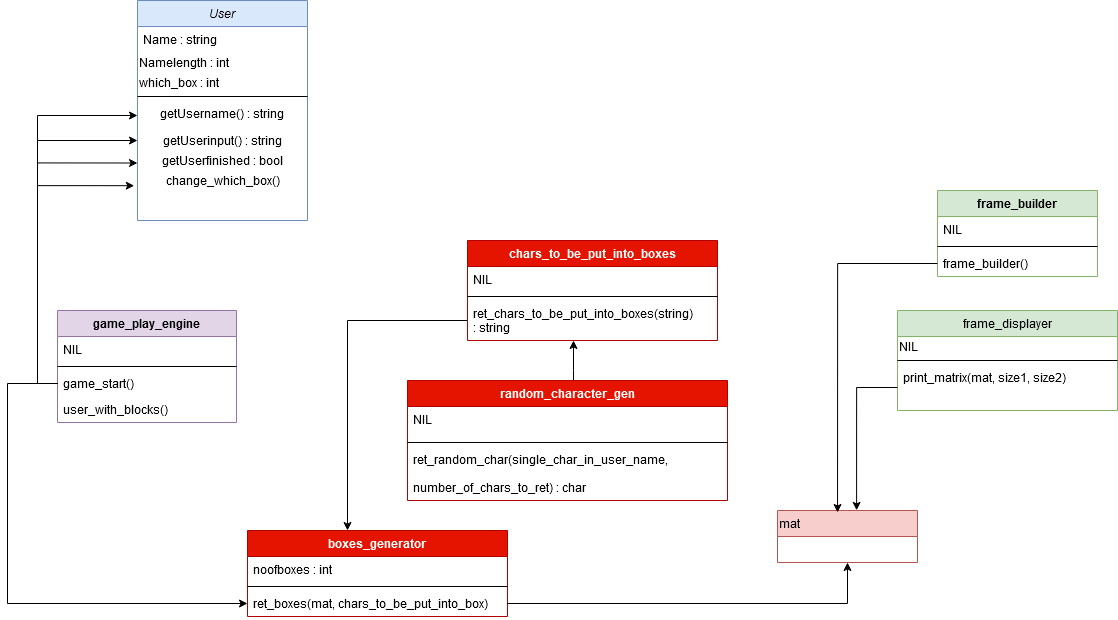

The diagram above was exported from draw.io. Its source (the exported page's mxGraphModel, read from the mxfile embedded in the PNG):
<mxGraphModel dx="2067" dy="643" grid="1" gridSize="10" guides="1" tooltips="1" connect="1" arrows="1" fold="1" page="1" pageScale="1" pageWidth="827" pageHeight="1169" math="0" shadow="0">
  <root>
    <mxCell id="WIyWlLk6GJQsqaUBKTNV-0" />
    <mxCell id="WIyWlLk6GJQsqaUBKTNV-1" parent="WIyWlLk6GJQsqaUBKTNV-0" />
    <mxCell id="zkfFHV4jXpPFQw0GAbJ--0" value="User" style="swimlane;fontStyle=2;align=center;verticalAlign=top;childLayout=stackLayout;horizontal=1;startSize=26;horizontalStack=0;resizeParent=1;resizeLast=0;collapsible=1;marginBottom=0;rounded=0;shadow=0;strokeWidth=1;fillColor=#dae8fc;strokeColor=#6c8ebf;" parent="WIyWlLk6GJQsqaUBKTNV-1" vertex="1">
      <mxGeometry x="100" y="160" width="170" height="220" as="geometry">
        <mxRectangle x="230" y="140" width="160" height="26" as="alternateBounds" />
      </mxGeometry>
    </mxCell>
    <mxCell id="zkfFHV4jXpPFQw0GAbJ--1" value="Name : string" style="text;align=left;verticalAlign=top;spacingLeft=4;spacingRight=4;overflow=hidden;rotatable=0;points=[[0,0.5],[1,0.5]];portConstraint=eastwest;" parent="zkfFHV4jXpPFQw0GAbJ--0" vertex="1">
      <mxGeometry y="26" width="170" height="26" as="geometry" />
    </mxCell>
    <mxCell id="V-qzJ_EvuUCUrSk_ojDP-34" value="&lt;div align=&quot;left&quot;&gt;Namelength : int&lt;/div&gt;" style="text;html=1;align=left;verticalAlign=middle;resizable=0;points=[];autosize=1;" parent="zkfFHV4jXpPFQw0GAbJ--0" vertex="1">
      <mxGeometry y="52" width="170" height="20" as="geometry" />
    </mxCell>
    <mxCell id="V-qzJ_EvuUCUrSk_ojDP-32" value="&lt;div align=&quot;left&quot;&gt;which_box : int&lt;/div&gt;" style="text;html=1;align=left;verticalAlign=middle;resizable=0;points=[];autosize=1;" parent="zkfFHV4jXpPFQw0GAbJ--0" vertex="1">
      <mxGeometry y="72" width="170" height="20" as="geometry" />
    </mxCell>
    <mxCell id="zkfFHV4jXpPFQw0GAbJ--4" value="" style="line;html=1;strokeWidth=1;align=left;verticalAlign=middle;spacingTop=-1;spacingLeft=3;spacingRight=3;rotatable=0;labelPosition=right;points=[];portConstraint=eastwest;" parent="zkfFHV4jXpPFQw0GAbJ--0" vertex="1">
      <mxGeometry y="92" width="170" height="8" as="geometry" />
    </mxCell>
    <mxCell id="zkfFHV4jXpPFQw0GAbJ--5" value="getUsername() : string&#10;" style="text;align=center;verticalAlign=top;spacingLeft=4;spacingRight=4;overflow=hidden;rotatable=0;points=[[0,0.5],[1,0.5]];portConstraint=eastwest;" parent="zkfFHV4jXpPFQw0GAbJ--0" vertex="1">
      <mxGeometry y="100" width="170" height="30" as="geometry" />
    </mxCell>
    <mxCell id="V-qzJ_EvuUCUrSk_ojDP-3" value="&lt;div&gt;&lt;br&gt;&lt;/div&gt;&lt;div&gt;getUserinput() : string&lt;/div&gt;&lt;div&gt;&lt;br&gt;&lt;/div&gt;" style="text;html=1;strokeColor=none;fillColor=none;align=center;verticalAlign=middle;whiteSpace=wrap;rounded=0;" parent="zkfFHV4jXpPFQw0GAbJ--0" vertex="1">
      <mxGeometry y="130" width="170" height="20" as="geometry" />
    </mxCell>
    <mxCell id="V-qzJ_EvuUCUrSk_ojDP-33" value="&lt;div&gt;getUserfinished : bool&lt;/div&gt;" style="text;html=1;align=center;verticalAlign=middle;resizable=0;points=[];autosize=1;" parent="zkfFHV4jXpPFQw0GAbJ--0" vertex="1">
      <mxGeometry y="150" width="170" height="20" as="geometry" />
    </mxCell>
    <mxCell id="V-qzJ_EvuUCUrSk_ojDP-81" value="change_which_box()" style="text;html=1;align=center;verticalAlign=middle;resizable=0;points=[];autosize=1;" parent="zkfFHV4jXpPFQw0GAbJ--0" vertex="1">
      <mxGeometry y="170" width="170" height="20" as="geometry" />
    </mxCell>
    <mxCell id="zkfFHV4jXpPFQw0GAbJ--17" value="frame_displayer" style="swimlane;fontStyle=0;align=center;verticalAlign=top;childLayout=stackLayout;horizontal=1;startSize=26;horizontalStack=0;resizeParent=1;resizeLast=0;collapsible=1;marginBottom=0;rounded=0;shadow=0;strokeWidth=1;fillColor=#d5e8d4;strokeColor=#82b366;" parent="WIyWlLk6GJQsqaUBKTNV-1" vertex="1">
      <mxGeometry x="860" y="470" width="220" height="100" as="geometry">
        <mxRectangle x="440" y="170" width="160" height="26" as="alternateBounds" />
      </mxGeometry>
    </mxCell>
    <mxCell id="V-qzJ_EvuUCUrSk_ojDP-5" value="NIL" style="text;html=1;strokeColor=none;fillColor=none;align=left;verticalAlign=middle;whiteSpace=wrap;rounded=0;" parent="zkfFHV4jXpPFQw0GAbJ--17" vertex="1">
      <mxGeometry y="26" width="220" height="20" as="geometry" />
    </mxCell>
    <mxCell id="zkfFHV4jXpPFQw0GAbJ--23" value="" style="line;html=1;strokeWidth=1;align=left;verticalAlign=middle;spacingTop=-1;spacingLeft=3;spacingRight=3;rotatable=0;labelPosition=right;points=[];portConstraint=eastwest;" parent="zkfFHV4jXpPFQw0GAbJ--17" vertex="1">
      <mxGeometry y="46" width="220" height="8" as="geometry" />
    </mxCell>
    <mxCell id="zkfFHV4jXpPFQw0GAbJ--24" value="print_matrix(mat, size1, size2)&#10;" style="text;align=left;verticalAlign=top;spacingLeft=4;spacingRight=4;overflow=hidden;rotatable=0;points=[[0,0.5],[1,0.5]];portConstraint=eastwest;" parent="zkfFHV4jXpPFQw0GAbJ--17" vertex="1">
      <mxGeometry y="54" width="220" height="46" as="geometry" />
    </mxCell>
    <mxCell id="j0BqiP_GL6mQA4FbBc72-2" style="edgeStyle=orthogonalEdgeStyle;rounded=0;orthogonalLoop=1;jettySize=auto;html=1;entryX=0.424;entryY=1;entryDx=0;entryDy=0;entryPerimeter=0;" edge="1" parent="WIyWlLk6GJQsqaUBKTNV-1" source="V-qzJ_EvuUCUrSk_ojDP-17" target="V-qzJ_EvuUCUrSk_ojDP-50">
      <mxGeometry relative="1" as="geometry">
        <mxPoint x="540" y="520" as="targetPoint" />
        <Array as="points">
          <mxPoint x="536" y="530" />
          <mxPoint x="536" y="530" />
        </Array>
      </mxGeometry>
    </mxCell>
    <mxCell id="V-qzJ_EvuUCUrSk_ojDP-17" value="random_character_gen" style="swimlane;fontStyle=1;align=center;verticalAlign=top;childLayout=stackLayout;horizontal=1;startSize=26;horizontalStack=0;resizeParent=1;resizeParentMax=0;resizeLast=0;collapsible=1;marginBottom=0;fillColor=#e51400;strokeColor=#B20000;fontColor=#ffffff;" parent="WIyWlLk6GJQsqaUBKTNV-1" vertex="1">
      <mxGeometry x="370" y="540" width="320" height="120" as="geometry" />
    </mxCell>
    <mxCell id="V-qzJ_EvuUCUrSk_ojDP-18" value="NIL&#10;" style="text;strokeColor=none;fillColor=none;align=left;verticalAlign=top;spacingLeft=4;spacingRight=4;overflow=hidden;rotatable=0;points=[[0,0.5],[1,0.5]];portConstraint=eastwest;" parent="V-qzJ_EvuUCUrSk_ojDP-17" vertex="1">
      <mxGeometry y="26" width="320" height="32" as="geometry" />
    </mxCell>
    <mxCell id="V-qzJ_EvuUCUrSk_ojDP-19" value="" style="line;strokeWidth=1;fillColor=none;align=left;verticalAlign=middle;spacingTop=-1;spacingLeft=3;spacingRight=3;rotatable=0;labelPosition=right;points=[];portConstraint=eastwest;" parent="V-qzJ_EvuUCUrSk_ojDP-17" vertex="1">
      <mxGeometry y="58" width="320" height="8" as="geometry" />
    </mxCell>
    <mxCell id="V-qzJ_EvuUCUrSk_ojDP-20" value="ret_random_char(single_char_in_user_name, &#10;&#10;number_of_chars_to_ret) : char&#10;" style="text;strokeColor=none;fillColor=none;align=left;verticalAlign=top;spacingLeft=4;spacingRight=4;overflow=hidden;rotatable=0;points=[[0,0.5],[1,0.5]];portConstraint=eastwest;" parent="V-qzJ_EvuUCUrSk_ojDP-17" vertex="1">
      <mxGeometry y="66" width="320" height="54" as="geometry" />
    </mxCell>
    <mxCell id="V-qzJ_EvuUCUrSk_ojDP-23" value="boxes_generator" style="swimlane;fontStyle=1;align=center;verticalAlign=top;childLayout=stackLayout;horizontal=1;startSize=26;horizontalStack=0;resizeParent=1;resizeParentMax=0;resizeLast=0;collapsible=1;marginBottom=0;fillColor=#e51400;strokeColor=#B20000;fontColor=#ffffff;" parent="WIyWlLk6GJQsqaUBKTNV-1" vertex="1">
      <mxGeometry x="210" y="690" width="260" height="86" as="geometry" />
    </mxCell>
    <mxCell id="V-qzJ_EvuUCUrSk_ojDP-24" value="noofboxes : int" style="text;strokeColor=none;fillColor=none;align=left;verticalAlign=top;spacingLeft=4;spacingRight=4;overflow=hidden;rotatable=0;points=[[0,0.5],[1,0.5]];portConstraint=eastwest;" parent="V-qzJ_EvuUCUrSk_ojDP-23" vertex="1">
      <mxGeometry y="26" width="260" height="26" as="geometry" />
    </mxCell>
    <mxCell id="V-qzJ_EvuUCUrSk_ojDP-25" value="" style="line;strokeWidth=1;fillColor=none;align=left;verticalAlign=middle;spacingTop=-1;spacingLeft=3;spacingRight=3;rotatable=0;labelPosition=right;points=[];portConstraint=eastwest;" parent="V-qzJ_EvuUCUrSk_ojDP-23" vertex="1">
      <mxGeometry y="52" width="260" height="8" as="geometry" />
    </mxCell>
    <mxCell id="V-qzJ_EvuUCUrSk_ojDP-26" value="ret_boxes(mat, chars_to_be_put_into_box)" style="text;strokeColor=none;fillColor=none;align=left;verticalAlign=top;spacingLeft=4;spacingRight=4;overflow=hidden;rotatable=0;points=[[0,0.5],[1,0.5]];portConstraint=eastwest;" parent="V-qzJ_EvuUCUrSk_ojDP-23" vertex="1">
      <mxGeometry y="60" width="260" height="26" as="geometry" />
    </mxCell>
    <mxCell id="V-qzJ_EvuUCUrSk_ojDP-27" value="mat" style="swimlane;fontStyle=0;childLayout=stackLayout;horizontal=1;startSize=26;fillColor=#f8cecc;horizontalStack=0;resizeParent=1;resizeParentMax=0;resizeLast=0;collapsible=1;marginBottom=0;align=left;strokeColor=#b85450;" parent="WIyWlLk6GJQsqaUBKTNV-1" vertex="1">
      <mxGeometry x="740" y="670" width="140" height="52" as="geometry" />
    </mxCell>
    <mxCell id="j0BqiP_GL6mQA4FbBc72-3" style="edgeStyle=orthogonalEdgeStyle;rounded=0;orthogonalLoop=1;jettySize=auto;html=1;" edge="1" parent="WIyWlLk6GJQsqaUBKTNV-1" source="V-qzJ_EvuUCUrSk_ojDP-47" target="V-qzJ_EvuUCUrSk_ojDP-23">
      <mxGeometry relative="1" as="geometry">
        <mxPoint x="310" y="610" as="targetPoint" />
        <Array as="points">
          <mxPoint x="310" y="480" />
        </Array>
      </mxGeometry>
    </mxCell>
    <mxCell id="V-qzJ_EvuUCUrSk_ojDP-47" value="chars_to_be_put_into_boxes" style="swimlane;fontStyle=1;align=center;verticalAlign=top;childLayout=stackLayout;horizontal=1;startSize=26;horizontalStack=0;resizeParent=1;resizeParentMax=0;resizeLast=0;collapsible=1;marginBottom=0;fillColor=#e51400;strokeColor=#B20000;fontColor=#ffffff;" parent="WIyWlLk6GJQsqaUBKTNV-1" vertex="1">
      <mxGeometry x="430" y="400" width="250" height="100" as="geometry" />
    </mxCell>
    <mxCell id="V-qzJ_EvuUCUrSk_ojDP-48" value="NIL" style="text;strokeColor=none;fillColor=none;align=left;verticalAlign=top;spacingLeft=4;spacingRight=4;overflow=hidden;rotatable=0;points=[[0,0.5],[1,0.5]];portConstraint=eastwest;" parent="V-qzJ_EvuUCUrSk_ojDP-47" vertex="1">
      <mxGeometry y="26" width="250" height="26" as="geometry" />
    </mxCell>
    <mxCell id="V-qzJ_EvuUCUrSk_ojDP-49" value="" style="line;strokeWidth=1;fillColor=none;align=left;verticalAlign=middle;spacingTop=-1;spacingLeft=3;spacingRight=3;rotatable=0;labelPosition=right;points=[];portConstraint=eastwest;" parent="V-qzJ_EvuUCUrSk_ojDP-47" vertex="1">
      <mxGeometry y="52" width="250" height="8" as="geometry" />
    </mxCell>
    <mxCell id="V-qzJ_EvuUCUrSk_ojDP-50" value="ret_chars_to_be_put_into_boxes(string)&#10; : string" style="text;strokeColor=none;fillColor=none;align=left;verticalAlign=top;spacingLeft=4;spacingRight=4;overflow=hidden;rotatable=0;points=[[0,0.5],[1,0.5]];portConstraint=eastwest;" parent="V-qzJ_EvuUCUrSk_ojDP-47" vertex="1">
      <mxGeometry y="60" width="250" height="40" as="geometry" />
    </mxCell>
    <mxCell id="V-qzJ_EvuUCUrSk_ojDP-68" value="frame_builder" style="swimlane;fontStyle=1;align=center;verticalAlign=top;childLayout=stackLayout;horizontal=1;startSize=26;horizontalStack=0;resizeParent=1;resizeParentMax=0;resizeLast=0;collapsible=1;marginBottom=0;fillColor=#d5e8d4;strokeColor=#82b366;" parent="WIyWlLk6GJQsqaUBKTNV-1" vertex="1">
      <mxGeometry x="900" y="350" width="160" height="86" as="geometry" />
    </mxCell>
    <mxCell id="V-qzJ_EvuUCUrSk_ojDP-69" value="NIL" style="text;strokeColor=none;fillColor=none;align=left;verticalAlign=top;spacingLeft=4;spacingRight=4;overflow=hidden;rotatable=0;points=[[0,0.5],[1,0.5]];portConstraint=eastwest;" parent="V-qzJ_EvuUCUrSk_ojDP-68" vertex="1">
      <mxGeometry y="26" width="160" height="26" as="geometry" />
    </mxCell>
    <mxCell id="V-qzJ_EvuUCUrSk_ojDP-70" value="" style="line;strokeWidth=1;fillColor=none;align=left;verticalAlign=middle;spacingTop=-1;spacingLeft=3;spacingRight=3;rotatable=0;labelPosition=right;points=[];portConstraint=eastwest;" parent="V-qzJ_EvuUCUrSk_ojDP-68" vertex="1">
      <mxGeometry y="52" width="160" height="8" as="geometry" />
    </mxCell>
    <mxCell id="V-qzJ_EvuUCUrSk_ojDP-71" value="frame_builder()" style="text;strokeColor=none;fillColor=none;align=left;verticalAlign=top;spacingLeft=4;spacingRight=4;overflow=hidden;rotatable=0;points=[[0,0.5],[1,0.5]];portConstraint=eastwest;" parent="V-qzJ_EvuUCUrSk_ojDP-68" vertex="1">
      <mxGeometry y="60" width="160" height="26" as="geometry" />
    </mxCell>
    <mxCell id="V-qzJ_EvuUCUrSk_ojDP-83" value="game_play_engine" style="swimlane;fontStyle=1;align=center;verticalAlign=top;childLayout=stackLayout;horizontal=1;startSize=26;horizontalStack=0;resizeParent=1;resizeParentMax=0;resizeLast=0;collapsible=1;marginBottom=0;fillColor=#e1d5e7;strokeColor=#9673a6;" parent="WIyWlLk6GJQsqaUBKTNV-1" vertex="1">
      <mxGeometry x="20" y="470" width="179" height="112" as="geometry" />
    </mxCell>
    <mxCell id="V-qzJ_EvuUCUrSk_ojDP-84" value="NIL" style="text;strokeColor=none;fillColor=none;align=left;verticalAlign=top;spacingLeft=4;spacingRight=4;overflow=hidden;rotatable=0;points=[[0,0.5],[1,0.5]];portConstraint=eastwest;" parent="V-qzJ_EvuUCUrSk_ojDP-83" vertex="1">
      <mxGeometry y="26" width="179" height="26" as="geometry" />
    </mxCell>
    <mxCell id="V-qzJ_EvuUCUrSk_ojDP-85" value="" style="line;strokeWidth=1;fillColor=none;align=left;verticalAlign=middle;spacingTop=-1;spacingLeft=3;spacingRight=3;rotatable=0;labelPosition=right;points=[];portConstraint=eastwest;" parent="V-qzJ_EvuUCUrSk_ojDP-83" vertex="1">
      <mxGeometry y="52" width="179" height="8" as="geometry" />
    </mxCell>
    <mxCell id="V-qzJ_EvuUCUrSk_ojDP-86" value="game_start()" style="text;strokeColor=none;fillColor=none;align=left;verticalAlign=top;spacingLeft=4;spacingRight=4;overflow=hidden;rotatable=0;points=[[0,0.5],[1,0.5]];portConstraint=eastwest;" parent="V-qzJ_EvuUCUrSk_ojDP-83" vertex="1">
      <mxGeometry y="60" width="179" height="26" as="geometry" />
    </mxCell>
    <mxCell id="V-qzJ_EvuUCUrSk_ojDP-93" value="user_with_blocks()" style="text;strokeColor=none;fillColor=none;align=left;verticalAlign=top;spacingLeft=4;spacingRight=4;overflow=hidden;rotatable=0;points=[[0,0.5],[1,0.5]];portConstraint=eastwest;" parent="V-qzJ_EvuUCUrSk_ojDP-83" vertex="1">
      <mxGeometry y="86" width="179" height="26" as="geometry" />
    </mxCell>
    <mxCell id="V-qzJ_EvuUCUrSk_ojDP-108" style="edgeStyle=orthogonalEdgeStyle;rounded=0;orthogonalLoop=1;jettySize=auto;html=1;entryX=0.5;entryY=1;entryDx=0;entryDy=0;" parent="WIyWlLk6GJQsqaUBKTNV-1" source="V-qzJ_EvuUCUrSk_ojDP-26" target="V-qzJ_EvuUCUrSk_ojDP-27" edge="1">
      <mxGeometry relative="1" as="geometry" />
    </mxCell>
    <mxCell id="j0BqiP_GL6mQA4FbBc72-5" style="edgeStyle=orthogonalEdgeStyle;rounded=0;orthogonalLoop=1;jettySize=auto;html=1;entryX=0.429;entryY=0.038;entryDx=0;entryDy=0;entryPerimeter=0;" edge="1" parent="WIyWlLk6GJQsqaUBKTNV-1" source="V-qzJ_EvuUCUrSk_ojDP-71" target="V-qzJ_EvuUCUrSk_ojDP-27">
      <mxGeometry relative="1" as="geometry">
        <mxPoint x="890" y="250" as="targetPoint" />
      </mxGeometry>
    </mxCell>
    <mxCell id="j0BqiP_GL6mQA4FbBc72-13" style="edgeStyle=orthogonalEdgeStyle;rounded=0;orthogonalLoop=1;jettySize=auto;html=1;exitX=0;exitY=0.5;exitDx=0;exitDy=0;entryX=0.565;entryY=-0.003;entryDx=0;entryDy=0;entryPerimeter=0;" edge="1" parent="WIyWlLk6GJQsqaUBKTNV-1" source="zkfFHV4jXpPFQw0GAbJ--24" target="V-qzJ_EvuUCUrSk_ojDP-27">
      <mxGeometry relative="1" as="geometry">
        <mxPoint x="819.9999999999995" y="547.4705882352941" as="targetPoint" />
      </mxGeometry>
    </mxCell>
    <mxCell id="j0BqiP_GL6mQA4FbBc72-15" style="edgeStyle=orthogonalEdgeStyle;rounded=0;orthogonalLoop=1;jettySize=auto;html=1;entryX=0;entryY=0.5;entryDx=0;entryDy=0;" edge="1" parent="WIyWlLk6GJQsqaUBKTNV-1" source="V-qzJ_EvuUCUrSk_ojDP-86" target="V-qzJ_EvuUCUrSk_ojDP-26">
      <mxGeometry relative="1" as="geometry">
        <mxPoint x="-30" y="740" as="targetPoint" />
        <Array as="points">
          <mxPoint x="-30" y="543" />
          <mxPoint x="-30" y="763" />
        </Array>
      </mxGeometry>
    </mxCell>
    <mxCell id="j0BqiP_GL6mQA4FbBc72-16" style="edgeStyle=orthogonalEdgeStyle;rounded=0;orthogonalLoop=1;jettySize=auto;html=1;" edge="1" parent="WIyWlLk6GJQsqaUBKTNV-1" source="V-qzJ_EvuUCUrSk_ojDP-86" target="zkfFHV4jXpPFQw0GAbJ--5">
      <mxGeometry relative="1" as="geometry">
        <mxPoint y="280" as="targetPoint" />
        <Array as="points">
          <mxPoint y="543" />
          <mxPoint y="275" />
        </Array>
      </mxGeometry>
    </mxCell>
    <mxCell id="j0BqiP_GL6mQA4FbBc72-17" style="edgeStyle=orthogonalEdgeStyle;rounded=0;orthogonalLoop=1;jettySize=auto;html=1;entryX=0;entryY=0.5;entryDx=0;entryDy=0;" edge="1" parent="WIyWlLk6GJQsqaUBKTNV-1" source="V-qzJ_EvuUCUrSk_ojDP-86" target="V-qzJ_EvuUCUrSk_ojDP-3">
      <mxGeometry relative="1" as="geometry">
        <mxPoint y="300" as="targetPoint" />
        <Array as="points">
          <mxPoint y="543" />
          <mxPoint y="300" />
        </Array>
      </mxGeometry>
    </mxCell>
    <mxCell id="j0BqiP_GL6mQA4FbBc72-19" style="edgeStyle=orthogonalEdgeStyle;rounded=0;orthogonalLoop=1;jettySize=auto;html=1;entryX=0;entryY=0.625;entryDx=0;entryDy=0;entryPerimeter=0;" edge="1" parent="WIyWlLk6GJQsqaUBKTNV-1" source="V-qzJ_EvuUCUrSk_ojDP-86" target="V-qzJ_EvuUCUrSk_ojDP-33">
      <mxGeometry relative="1" as="geometry">
        <mxPoint y="320" as="targetPoint" />
        <Array as="points">
          <mxPoint y="543" />
          <mxPoint y="323" />
        </Array>
      </mxGeometry>
    </mxCell>
    <mxCell id="j0BqiP_GL6mQA4FbBc72-20" style="edgeStyle=orthogonalEdgeStyle;rounded=0;orthogonalLoop=1;jettySize=auto;html=1;entryX=-0.019;entryY=0.759;entryDx=0;entryDy=0;entryPerimeter=0;" edge="1" parent="WIyWlLk6GJQsqaUBKTNV-1" source="V-qzJ_EvuUCUrSk_ojDP-86" target="V-qzJ_EvuUCUrSk_ojDP-81">
      <mxGeometry relative="1" as="geometry">
        <mxPoint y="340" as="targetPoint" />
        <Array as="points">
          <mxPoint y="543" />
          <mxPoint y="345" />
        </Array>
      </mxGeometry>
    </mxCell>
  </root>
</mxGraphModel>